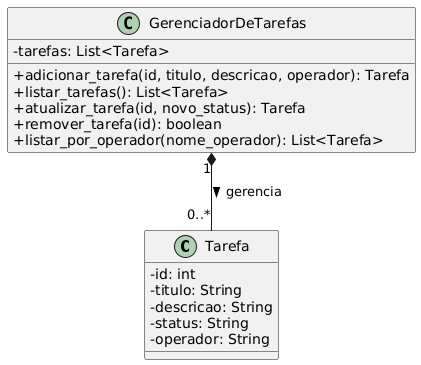

The diagram above was rendered by PlantUML. Its source (embedded in the PNG):
@startuml
skinparam classAttributeIconSize 0

class Tarefa {
  - id: int
  - titulo: String
  - descricao: String
  - status: String
  - operador: String
}

class GerenciadorDeTarefas {
  - tarefas: List<Tarefa>
  + adicionar_tarefa(id, titulo, descricao, operador): Tarefa
  + listar_tarefas(): List<Tarefa>
  + atualizar_tarefa(id, novo_status): Tarefa
  + remover_tarefa(id): boolean
  + listar_por_operador(nome_operador): List<Tarefa>
}

GerenciadorDeTarefas "1" *-- "0..*" Tarefa : gerencia >
@enduml